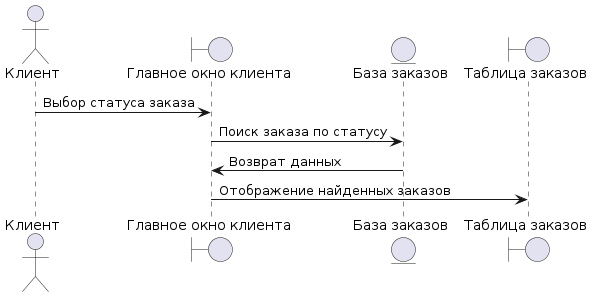

The diagram above was rendered by PlantUML. Its source (embedded in the PNG):
@startuml
actor "Клиент" as client


boundary "Главное окно клиента" as main_window
entity "База заказов" as orders_base
boundary "Таблица заказов" as tableOrder

'-------------------------------------------------—

client -> main_window : Выбор статуса заказа
main_window  -> orders_base: Поиск заказа по статусу
orders_base ->main_window  : Возврат данных
main_window -> tableOrder: Отображение найденных заказов
@enduml